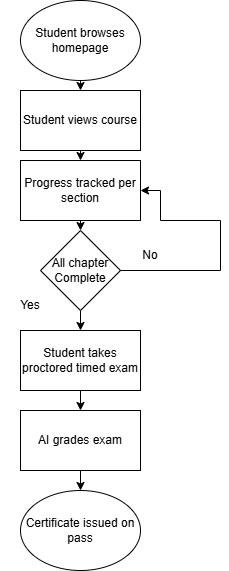

The diagram above was exported from draw.io. Its source (the exported page's mxGraphModel, read from the mxfile embedded in the PNG):
<mxGraphModel dx="1094" dy="649" grid="1" gridSize="10" guides="1" tooltips="1" connect="1" arrows="1" fold="1" page="1" pageScale="1" pageWidth="850" pageHeight="1100" math="0" shadow="0">
  <root>
    <mxCell id="0" />
    <mxCell id="1" parent="0" />
    <mxCell id="4zg3SpgaMQQumRT1Dga5-16" edge="1" parent="1" source="4zg3SpgaMQQumRT1Dga5-1" style="edgeStyle=orthogonalEdgeStyle;rounded=0;orthogonalLoop=1;jettySize=auto;html=1;exitX=0.5;exitY=1;exitDx=0;exitDy=0;entryX=0.5;entryY=0;entryDx=0;entryDy=0;" target="4zg3SpgaMQQumRT1Dga5-2">
      <mxGeometry relative="1" as="geometry" />
    </mxCell>
    <mxCell id="4zg3SpgaMQQumRT1Dga5-1" parent="1" style="ellipse;whiteSpace=wrap;html=1;" value="Student browses homepage" vertex="1">
      <mxGeometry height="80" width="120" x="280" as="geometry" />
    </mxCell>
    <mxCell id="4zg3SpgaMQQumRT1Dga5-17" edge="1" parent="1" source="4zg3SpgaMQQumRT1Dga5-2" style="edgeStyle=orthogonalEdgeStyle;rounded=0;orthogonalLoop=1;jettySize=auto;html=1;exitX=0.5;exitY=1;exitDx=0;exitDy=0;entryX=0.5;entryY=0;entryDx=0;entryDy=0;" target="4zg3SpgaMQQumRT1Dga5-3">
      <mxGeometry relative="1" as="geometry" />
    </mxCell>
    <mxCell id="4zg3SpgaMQQumRT1Dga5-2" parent="1" style="rounded=0;whiteSpace=wrap;html=1;" value="Student views course" vertex="1">
      <mxGeometry height="60" width="120" x="280" y="90" as="geometry" />
    </mxCell>
    <mxCell id="4zg3SpgaMQQumRT1Dga5-18" edge="1" parent="1" source="4zg3SpgaMQQumRT1Dga5-3" style="edgeStyle=orthogonalEdgeStyle;rounded=0;orthogonalLoop=1;jettySize=auto;html=1;exitX=0.5;exitY=1;exitDx=0;exitDy=0;entryX=0.5;entryY=0;entryDx=0;entryDy=0;" target="4zg3SpgaMQQumRT1Dga5-8">
      <mxGeometry relative="1" as="geometry" />
    </mxCell>
    <mxCell id="4zg3SpgaMQQumRT1Dga5-3" parent="1" style="rounded=0;whiteSpace=wrap;html=1;" value="Progress tracked per section" vertex="1">
      <mxGeometry height="60" width="120" x="280" y="160" as="geometry" />
    </mxCell>
    <mxCell id="4zg3SpgaMQQumRT1Dga5-14" edge="1" parent="1" source="4zg3SpgaMQQumRT1Dga5-5" style="edgeStyle=orthogonalEdgeStyle;rounded=0;orthogonalLoop=1;jettySize=auto;html=1;exitX=0.5;exitY=1;exitDx=0;exitDy=0;entryX=0.5;entryY=0;entryDx=0;entryDy=0;" target="4zg3SpgaMQQumRT1Dga5-6">
      <mxGeometry relative="1" as="geometry" />
    </mxCell>
    <mxCell id="4zg3SpgaMQQumRT1Dga5-5" parent="1" style="rounded=0;whiteSpace=wrap;html=1;" value="Student takes proctored timed exam" vertex="1">
      <mxGeometry height="60" width="120" x="280" y="330" as="geometry" />
    </mxCell>
    <mxCell id="4zg3SpgaMQQumRT1Dga5-15" edge="1" parent="1" source="4zg3SpgaMQQumRT1Dga5-6" style="edgeStyle=orthogonalEdgeStyle;rounded=0;orthogonalLoop=1;jettySize=auto;html=1;exitX=0.5;exitY=1;exitDx=0;exitDy=0;entryX=0.5;entryY=0;entryDx=0;entryDy=0;" target="4zg3SpgaMQQumRT1Dga5-7">
      <mxGeometry relative="1" as="geometry" />
    </mxCell>
    <mxCell id="4zg3SpgaMQQumRT1Dga5-6" parent="1" style="rounded=0;whiteSpace=wrap;html=1;" value="AI grades exam" vertex="1">
      <mxGeometry height="60" width="120" x="280" y="410" as="geometry" />
    </mxCell>
    <mxCell id="4zg3SpgaMQQumRT1Dga5-7" parent="1" style="ellipse;whiteSpace=wrap;html=1;" value="Certificate issued on pass" vertex="1">
      <mxGeometry height="80" width="120" x="280" y="490" as="geometry" />
    </mxCell>
    <mxCell id="4zg3SpgaMQQumRT1Dga5-9" edge="1" parent="1" source="4zg3SpgaMQQumRT1Dga5-8" style="edgeStyle=orthogonalEdgeStyle;rounded=0;orthogonalLoop=1;jettySize=auto;html=1;exitX=0.5;exitY=1;exitDx=0;exitDy=0;entryX=0.5;entryY=0;entryDx=0;entryDy=0;" target="4zg3SpgaMQQumRT1Dga5-5">
      <mxGeometry relative="1" as="geometry" />
    </mxCell>
    <mxCell id="4zg3SpgaMQQumRT1Dga5-8" parent="1" style="rhombus;whiteSpace=wrap;html=1;" value="All chapter Complete" vertex="1">
      <mxGeometry height="80" width="80" x="300" y="230" as="geometry" />
    </mxCell>
    <mxCell id="4zg3SpgaMQQumRT1Dga5-10" parent="1" style="text;html=1;whiteSpace=wrap;strokeColor=none;fillColor=none;align=center;verticalAlign=middle;rounded=0;" value="Yes" vertex="1">
      <mxGeometry height="30" width="60" x="260" y="290" as="geometry" />
    </mxCell>
    <mxCell id="4zg3SpgaMQQumRT1Dga5-13" edge="1" parent="1" source="4zg3SpgaMQQumRT1Dga5-11" style="edgeStyle=orthogonalEdgeStyle;rounded=0;orthogonalLoop=1;jettySize=auto;html=1;exitX=0;exitY=1;exitDx=0;exitDy=0;entryX=1;entryY=0.5;entryDx=0;entryDy=0;" target="4zg3SpgaMQQumRT1Dga5-3">
      <mxGeometry relative="1" as="geometry">
        <Array as="points">
          <mxPoint x="480" y="270" />
          <mxPoint x="480" y="220" />
          <mxPoint x="420" y="220" />
          <mxPoint x="420" y="190" />
        </Array>
      </mxGeometry>
    </mxCell>
    <mxCell id="4zg3SpgaMQQumRT1Dga5-11" parent="1" style="text;html=1;whiteSpace=wrap;strokeColor=none;fillColor=none;align=center;verticalAlign=middle;rounded=0;" value="No" vertex="1">
      <mxGeometry height="30" width="60" x="380" y="240" as="geometry" />
    </mxCell>
  </root>
</mxGraphModel>